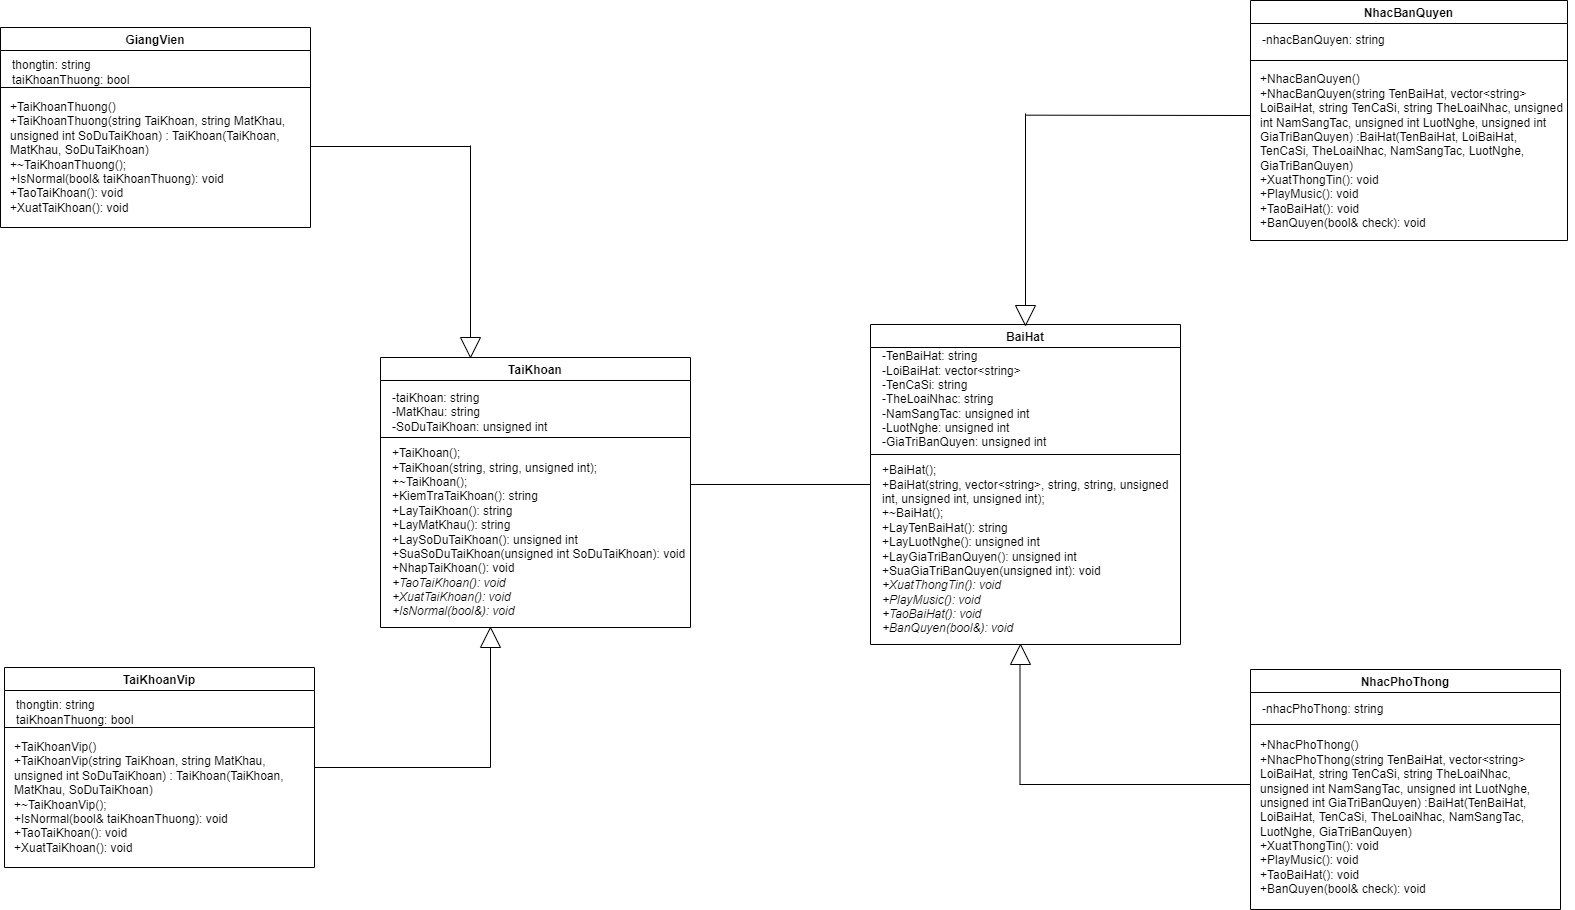

The diagram above was exported from draw.io. Its source (the exported page's mxGraphModel, read from the mxfile embedded in the PNG):
<mxGraphModel dx="4080" dy="2873" grid="1" gridSize="10" guides="1" tooltips="1" connect="1" arrows="1" fold="1" page="1" pageScale="1" pageWidth="827" pageHeight="1169" math="0" shadow="0">
  <root>
    <mxCell id="0" />
    <mxCell id="1" parent="0" />
    <mxCell id="SsA4ct1GtWmFuPEq74m1-8" value="TaiKhoan" style="swimlane;" vertex="1" parent="1">
      <mxGeometry x="1720" y="580" width="310" height="270" as="geometry" />
    </mxCell>
    <mxCell id="SsA4ct1GtWmFuPEq74m1-9" value="&lt;div&gt;-taiKhoan: string&lt;/div&gt;&lt;div&gt;-MatKhau: string&lt;/div&gt;&lt;div&gt;-SoDuTaiKhoan: unsigned int&lt;/div&gt;" style="text;html=1;strokeColor=none;fillColor=none;align=left;verticalAlign=middle;whiteSpace=wrap;rounded=0;" vertex="1" parent="SsA4ct1GtWmFuPEq74m1-8">
      <mxGeometry x="10" y="30" width="170" height="50" as="geometry" />
    </mxCell>
    <mxCell id="SsA4ct1GtWmFuPEq74m1-10" value="" style="endArrow=none;html=1;rounded=0;" edge="1" parent="SsA4ct1GtWmFuPEq74m1-8">
      <mxGeometry width="50" height="50" relative="1" as="geometry">
        <mxPoint y="80" as="sourcePoint" />
        <mxPoint x="310" y="80" as="targetPoint" />
      </mxGeometry>
    </mxCell>
    <mxCell id="SsA4ct1GtWmFuPEq74m1-11" value="&lt;div&gt;+TaiKhoan();&lt;/div&gt;&lt;div&gt;&lt;span&gt;&lt;/span&gt;+TaiKhoan(string, string, unsigned int);&lt;/div&gt;&lt;div&gt;&lt;span&gt;&lt;/span&gt;+~TaiKhoan();&lt;/div&gt;&lt;div&gt;+KiemTraTaiKhoan():&amp;nbsp;string&lt;/div&gt;&lt;div&gt;+LayTaiKhoan():&amp;nbsp;string&lt;/div&gt;&lt;div&gt;+LayMatKhau():&amp;nbsp;string&lt;/div&gt;&lt;div&gt;+LaySoDuTaiKhoan(): unsigned int&lt;/div&gt;&lt;div&gt;+SuaSoDuTaiKhoan(unsigned int SoDuTaiKhoan): void&lt;/div&gt;&lt;div&gt;+NhapTaiKhoan(): void&lt;/div&gt;&lt;div&gt;&lt;i&gt;+TaoTaiKhoan():&amp;nbsp;void&lt;/i&gt;&lt;/div&gt;&lt;div&gt;&lt;i&gt;+XuatTaiKhoan():&amp;nbsp;void&lt;/i&gt;&lt;/div&gt;&lt;div&gt;&lt;i&gt;+IsNormal(bool&amp;amp;):&amp;nbsp;void&lt;/i&gt;&lt;/div&gt;" style="text;html=1;strokeColor=none;fillColor=none;align=left;verticalAlign=middle;whiteSpace=wrap;rounded=0;" vertex="1" parent="SsA4ct1GtWmFuPEq74m1-8">
      <mxGeometry x="10" y="90" width="300" height="170" as="geometry" />
    </mxCell>
    <mxCell id="SsA4ct1GtWmFuPEq74m1-12" value="GiangVien" style="swimlane;" vertex="1" parent="1">
      <mxGeometry x="1340" y="250" width="310" height="200" as="geometry" />
    </mxCell>
    <mxCell id="SsA4ct1GtWmFuPEq74m1-13" value="&lt;div&gt;thongtin: string&lt;/div&gt;&lt;div&gt;taiKhoanThuong: bool&lt;/div&gt;" style="text;html=1;strokeColor=none;fillColor=none;align=left;verticalAlign=middle;whiteSpace=wrap;rounded=0;" vertex="1" parent="SsA4ct1GtWmFuPEq74m1-12">
      <mxGeometry x="10" y="30" width="170" height="30" as="geometry" />
    </mxCell>
    <mxCell id="SsA4ct1GtWmFuPEq74m1-14" value="" style="endArrow=none;html=1;rounded=0;" edge="1" parent="SsA4ct1GtWmFuPEq74m1-12">
      <mxGeometry width="50" height="50" relative="1" as="geometry">
        <mxPoint y="60" as="sourcePoint" />
        <mxPoint x="310" y="60" as="targetPoint" />
      </mxGeometry>
    </mxCell>
    <mxCell id="SsA4ct1GtWmFuPEq74m1-15" value="+TaiKhoanThuong()&lt;br style=&quot;font-size: 12px&quot;&gt;&lt;div style=&quot;font-size: 12px&quot;&gt;+TaiKhoanThuong(string TaiKhoan, string MatKhau, unsigned int SoDuTaiKhoan) : TaiKhoan(TaiKhoan, MatKhau, SoDuTaiKhoan)&lt;/div&gt;&lt;div&gt;+~TaiKhoanThuong();&lt;/div&gt;&lt;div style=&quot;font-size: 12px&quot;&gt;&lt;span style=&quot;font-size: 12px&quot;&gt;&lt;div style=&quot;font-size: 12px&quot;&gt;&lt;div&gt;+IsNormal(bool&amp;amp; taiKhoanThuong): void&lt;/div&gt;&lt;div&gt;+TaoTaiKhoan(): void&lt;/div&gt;&lt;div&gt;+XuatTaiKhoan(): void&lt;/div&gt;&lt;/div&gt;&lt;/span&gt;&lt;/div&gt;" style="text;html=1;strokeColor=none;fillColor=none;align=left;verticalAlign=middle;whiteSpace=wrap;rounded=0;spacingBottom=0;spacing=0;fontSize=12;" vertex="1" parent="SsA4ct1GtWmFuPEq74m1-12">
      <mxGeometry x="10" y="70" width="300" height="120" as="geometry" />
    </mxCell>
    <mxCell id="SsA4ct1GtWmFuPEq74m1-26" value="" style="endArrow=none;html=1;rounded=0;fontSize=12;exitX=1;exitY=0.25;exitDx=0;exitDy=0;" edge="1" parent="1" source="SsA4ct1GtWmFuPEq74m1-68">
      <mxGeometry width="50" height="50" relative="1" as="geometry">
        <mxPoint x="1620" y="990" as="sourcePoint" />
        <mxPoint x="1830" y="990" as="targetPoint" />
      </mxGeometry>
    </mxCell>
    <mxCell id="SsA4ct1GtWmFuPEq74m1-27" value="" style="triangle;whiteSpace=wrap;html=1;fontSize=12;fillColor=none;direction=north;" vertex="1" parent="1">
      <mxGeometry x="1820" y="850" width="20" height="20" as="geometry" />
    </mxCell>
    <mxCell id="SsA4ct1GtWmFuPEq74m1-28" value="" style="endArrow=none;html=1;rounded=0;fontSize=12;" edge="1" parent="1">
      <mxGeometry width="50" height="50" relative="1" as="geometry">
        <mxPoint x="1830" y="990" as="sourcePoint" />
        <mxPoint x="1830" y="870" as="targetPoint" />
      </mxGeometry>
    </mxCell>
    <mxCell id="SsA4ct1GtWmFuPEq74m1-32" value="" style="endArrow=none;html=1;rounded=0;fontSize=12;" edge="1" parent="1">
      <mxGeometry width="50" height="50" relative="1" as="geometry">
        <mxPoint x="1650" y="369" as="sourcePoint" />
        <mxPoint x="1810" y="369" as="targetPoint" />
      </mxGeometry>
    </mxCell>
    <mxCell id="SsA4ct1GtWmFuPEq74m1-33" value="" style="endArrow=none;html=1;rounded=0;fontSize=12;" edge="1" parent="1">
      <mxGeometry width="50" height="50" relative="1" as="geometry">
        <mxPoint x="1810" y="560" as="sourcePoint" />
        <mxPoint x="1810" y="368" as="targetPoint" />
      </mxGeometry>
    </mxCell>
    <mxCell id="SsA4ct1GtWmFuPEq74m1-34" value="" style="triangle;whiteSpace=wrap;html=1;fontSize=12;fillColor=none;direction=south;" vertex="1" parent="1">
      <mxGeometry x="1800" y="560" width="20" height="20" as="geometry" />
    </mxCell>
    <mxCell id="SsA4ct1GtWmFuPEq74m1-44" value="BaiHat" style="swimlane;" vertex="1" parent="1">
      <mxGeometry x="2210" y="547" width="310" height="320" as="geometry" />
    </mxCell>
    <mxCell id="SsA4ct1GtWmFuPEq74m1-45" value="&lt;div&gt;-TenBaiHat: string&lt;/div&gt;&lt;div&gt;&lt;span&gt;&#09;&lt;/span&gt;-LoiBaiHat: vector&amp;lt;string&amp;gt;&lt;/div&gt;&lt;div&gt;&lt;span&gt;&#09;&lt;/span&gt;-TenCaSi: string&lt;/div&gt;&lt;div&gt;&lt;span&gt;&#09;&lt;/span&gt;-TheLoaiNhac: string&lt;/div&gt;&lt;div&gt;&lt;span&gt;&#09;&lt;/span&gt;-NamSangTac:&amp;nbsp;unsigned int&lt;/div&gt;&lt;div&gt;&lt;span&gt;&#09;&lt;/span&gt;-LuotNghe: unsigned int&lt;/div&gt;&lt;div&gt;&lt;span&gt;&#09;&lt;/span&gt;-GiaTriBanQuyen:&amp;nbsp;unsigned int&lt;/div&gt;" style="text;html=1;strokeColor=none;fillColor=none;align=left;verticalAlign=middle;whiteSpace=wrap;rounded=0;" vertex="1" parent="SsA4ct1GtWmFuPEq74m1-44">
      <mxGeometry x="10" y="30" width="280" height="90" as="geometry" />
    </mxCell>
    <mxCell id="SsA4ct1GtWmFuPEq74m1-46" value="" style="endArrow=none;html=1;rounded=0;" edge="1" parent="SsA4ct1GtWmFuPEq74m1-44">
      <mxGeometry width="50" height="50" relative="1" as="geometry">
        <mxPoint y="130" as="sourcePoint" />
        <mxPoint x="310" y="130" as="targetPoint" />
      </mxGeometry>
    </mxCell>
    <mxCell id="SsA4ct1GtWmFuPEq74m1-47" value="&lt;div&gt;+BaiHat();&lt;/div&gt;&lt;div&gt;&lt;span&gt;&lt;/span&gt;+BaiHat(string, vector&amp;lt;string&amp;gt;, string, string, unsigned int, unsigned int, unsigned int);&lt;/div&gt;&lt;div&gt;&lt;span&gt;&lt;/span&gt;+~BaiHat();&lt;/div&gt;&lt;div&gt;+LayTenBaiHat(): string&lt;/div&gt;&lt;div&gt;+LayLuotNghe():&amp;nbsp;unsigned int&lt;/div&gt;&lt;div&gt;+LayGiaTriBanQuyen():&amp;nbsp;unsigned int&lt;/div&gt;&lt;div&gt;+SuaGiaTriBanQuyen(unsigned int): void&lt;/div&gt;&lt;div&gt;&lt;i&gt;+XuatThongTin(): void&lt;/i&gt;&lt;/div&gt;&lt;div&gt;&lt;i&gt;+PlayMusic(): void&lt;/i&gt;&lt;/div&gt;&lt;div&gt;&lt;i&gt;+TaoBaiHat(): void&lt;/i&gt;&lt;/div&gt;&lt;div&gt;&lt;i&gt;+BanQuyen(bool&amp;amp;): void&lt;/i&gt;&lt;/div&gt;" style="text;html=1;strokeColor=none;fillColor=none;align=left;verticalAlign=middle;whiteSpace=wrap;rounded=0;" vertex="1" parent="SsA4ct1GtWmFuPEq74m1-44">
      <mxGeometry x="10" y="130" width="300" height="190" as="geometry" />
    </mxCell>
    <mxCell id="SsA4ct1GtWmFuPEq74m1-48" value="NhacBanQuyen" style="swimlane;" vertex="1" parent="1">
      <mxGeometry x="2590" y="223" width="317" height="240" as="geometry" />
    </mxCell>
    <mxCell id="SsA4ct1GtWmFuPEq74m1-49" value="&lt;div&gt;-nhacBanQuyen: string&lt;/div&gt;" style="text;html=1;strokeColor=none;fillColor=none;align=left;verticalAlign=middle;whiteSpace=wrap;rounded=0;" vertex="1" parent="SsA4ct1GtWmFuPEq74m1-48">
      <mxGeometry x="10" y="30" width="177" height="20" as="geometry" />
    </mxCell>
    <mxCell id="SsA4ct1GtWmFuPEq74m1-51" value="&lt;div&gt;+NhacBanQuyen()&lt;/div&gt;&lt;div&gt;&lt;span&gt;&lt;/span&gt;+NhacBanQuyen(string TenBaiHat, vector&amp;lt;string&amp;gt; LoiBaiHat, string TenCaSi,&amp;nbsp;&lt;span&gt;string TheLoaiNhac, unsigned int NamSangTac, unsigned int LuotNghe, unsigned int GiaTriBanQuyen) :BaiHat(TenBaiHat, LoiBaiHat, TenCaSi,&amp;nbsp;&lt;/span&gt;&lt;span&gt;TheLoaiNhac, NamSangTac, LuotNghe, GiaTriBanQuyen)&lt;/span&gt;&lt;/div&gt;&lt;div&gt;+XuatThongTin(): void&lt;/div&gt;&lt;div&gt;+PlayMusic(): void&lt;/div&gt;&lt;div&gt;+TaoBaiHat(): void&lt;/div&gt;&lt;div&gt;+BanQuyen(bool&amp;amp; check): void&lt;/div&gt;" style="text;html=1;strokeColor=none;fillColor=none;align=left;verticalAlign=middle;whiteSpace=wrap;rounded=0;spacingBottom=0;spacing=0;fontSize=12;" vertex="1" parent="SsA4ct1GtWmFuPEq74m1-48">
      <mxGeometry x="10" y="58" width="307" height="185" as="geometry" />
    </mxCell>
    <mxCell id="SsA4ct1GtWmFuPEq74m1-54" value="" style="endArrow=none;html=1;rounded=0;fontSize=12;" edge="1" parent="1">
      <mxGeometry width="50" height="50" relative="1" as="geometry">
        <mxPoint x="2359" y="1007" as="sourcePoint" />
        <mxPoint x="2590" y="1007" as="targetPoint" />
      </mxGeometry>
    </mxCell>
    <mxCell id="SsA4ct1GtWmFuPEq74m1-55" value="" style="triangle;whiteSpace=wrap;html=1;fontSize=12;fillColor=none;direction=north;" vertex="1" parent="1">
      <mxGeometry x="2350" y="867" width="20" height="20" as="geometry" />
    </mxCell>
    <mxCell id="SsA4ct1GtWmFuPEq74m1-56" value="" style="endArrow=none;html=1;rounded=0;fontSize=12;" edge="1" parent="1">
      <mxGeometry width="50" height="50" relative="1" as="geometry">
        <mxPoint x="2359.5" y="1007" as="sourcePoint" />
        <mxPoint x="2359.5" y="887" as="targetPoint" />
      </mxGeometry>
    </mxCell>
    <mxCell id="SsA4ct1GtWmFuPEq74m1-57" value="" style="endArrow=none;html=1;rounded=0;fontSize=12;" edge="1" parent="1">
      <mxGeometry width="50" height="50" relative="1" as="geometry">
        <mxPoint x="2365" y="337.65999999999997" as="sourcePoint" />
        <mxPoint x="2590" y="338" as="targetPoint" />
      </mxGeometry>
    </mxCell>
    <mxCell id="SsA4ct1GtWmFuPEq74m1-58" value="" style="endArrow=none;html=1;rounded=0;fontSize=12;" edge="1" parent="1">
      <mxGeometry width="50" height="50" relative="1" as="geometry">
        <mxPoint x="2365" y="528.0000000000002" as="sourcePoint" />
        <mxPoint x="2365" y="336" as="targetPoint" />
      </mxGeometry>
    </mxCell>
    <mxCell id="SsA4ct1GtWmFuPEq74m1-59" value="" style="triangle;whiteSpace=wrap;html=1;fontSize=12;fillColor=none;direction=south;" vertex="1" parent="1">
      <mxGeometry x="2355" y="528" width="20" height="20" as="geometry" />
    </mxCell>
    <mxCell id="SsA4ct1GtWmFuPEq74m1-65" value="TaiKhoanVip" style="swimlane;startSize=23;" vertex="1" parent="1">
      <mxGeometry x="1344" y="890" width="310" height="200" as="geometry" />
    </mxCell>
    <mxCell id="SsA4ct1GtWmFuPEq74m1-66" value="&lt;div&gt;thongtin: string&lt;/div&gt;&lt;div&gt;taiKhoanThuong: bool&lt;/div&gt;" style="text;html=1;strokeColor=none;fillColor=none;align=left;verticalAlign=middle;whiteSpace=wrap;rounded=0;" vertex="1" parent="SsA4ct1GtWmFuPEq74m1-65">
      <mxGeometry x="10" y="30" width="170" height="30" as="geometry" />
    </mxCell>
    <mxCell id="SsA4ct1GtWmFuPEq74m1-67" value="" style="endArrow=none;html=1;rounded=0;" edge="1" parent="SsA4ct1GtWmFuPEq74m1-65">
      <mxGeometry width="50" height="50" relative="1" as="geometry">
        <mxPoint y="60" as="sourcePoint" />
        <mxPoint x="310" y="60" as="targetPoint" />
      </mxGeometry>
    </mxCell>
    <mxCell id="SsA4ct1GtWmFuPEq74m1-68" value="+TaiKhoanVip()&lt;br style=&quot;font-size: 12px&quot;&gt;&lt;div style=&quot;font-size: 12px&quot;&gt;+TaiKhoanVip(string TaiKhoan, string MatKhau, unsigned int SoDuTaiKhoan) : TaiKhoan(TaiKhoan, MatKhau, SoDuTaiKhoan)&lt;/div&gt;&lt;div&gt;+~TaiKhoanVip();&lt;/div&gt;&lt;div style=&quot;font-size: 12px&quot;&gt;&lt;span style=&quot;font-size: 12px&quot;&gt;&lt;div style=&quot;font-size: 12px&quot;&gt;&lt;div&gt;+IsNormal(bool&amp;amp; taiKhoanThuong): void&lt;/div&gt;&lt;div&gt;+TaoTaiKhoan(): void&lt;/div&gt;&lt;div&gt;+XuatTaiKhoan(): void&lt;/div&gt;&lt;/div&gt;&lt;/span&gt;&lt;/div&gt;" style="text;html=1;strokeColor=none;fillColor=none;align=left;verticalAlign=middle;whiteSpace=wrap;rounded=0;spacingBottom=0;spacing=0;fontSize=12;" vertex="1" parent="SsA4ct1GtWmFuPEq74m1-65">
      <mxGeometry x="10" y="70" width="300" height="120" as="geometry" />
    </mxCell>
    <mxCell id="SsA4ct1GtWmFuPEq74m1-69" value="NhacPhoThong" style="swimlane;startSize=23;" vertex="1" parent="1">
      <mxGeometry x="2590" y="892" width="310" height="240" as="geometry" />
    </mxCell>
    <mxCell id="SsA4ct1GtWmFuPEq74m1-70" value="&lt;div&gt;-nhacPhoThong: string&lt;/div&gt;" style="text;html=1;strokeColor=none;fillColor=none;align=left;verticalAlign=middle;whiteSpace=wrap;rounded=0;" vertex="1" parent="SsA4ct1GtWmFuPEq74m1-69">
      <mxGeometry x="10" y="30" width="170" height="20" as="geometry" />
    </mxCell>
    <mxCell id="SsA4ct1GtWmFuPEq74m1-71" value="" style="endArrow=none;html=1;rounded=0;" edge="1" parent="SsA4ct1GtWmFuPEq74m1-69">
      <mxGeometry width="50" height="50" relative="1" as="geometry">
        <mxPoint y="55" as="sourcePoint" />
        <mxPoint x="310" y="55" as="targetPoint" />
      </mxGeometry>
    </mxCell>
    <mxCell id="SsA4ct1GtWmFuPEq74m1-72" value="&lt;div&gt;+NhacPhoThong()&lt;/div&gt;&lt;div&gt;&lt;span&gt;&lt;/span&gt;+NhacPhoThong(string TenBaiHat, vector&amp;lt;string&amp;gt; LoiBaiHat, string TenCaSi,&amp;nbsp;&lt;span&gt;string TheLoaiNhac, unsigned int NamSangTac, unsigned int LuotNghe, unsigned int GiaTriBanQuyen) :BaiHat(TenBaiHat, LoiBaiHat, TenCaSi,&amp;nbsp;&lt;/span&gt;&lt;span&gt;TheLoaiNhac, NamSangTac, LuotNghe, GiaTriBanQuyen)&lt;/span&gt;&lt;/div&gt;&lt;div&gt;+XuatThongTin(): void&lt;/div&gt;&lt;div&gt;+PlayMusic(): void&lt;/div&gt;&lt;div&gt;+TaoBaiHat(): void&lt;/div&gt;&lt;div&gt;+BanQuyen(bool&amp;amp; check): void&lt;/div&gt;" style="text;html=1;strokeColor=none;fillColor=none;align=left;verticalAlign=middle;whiteSpace=wrap;rounded=0;spacingBottom=0;spacing=0;fontSize=12;" vertex="1" parent="SsA4ct1GtWmFuPEq74m1-69">
      <mxGeometry x="10" y="55" width="300" height="185" as="geometry" />
    </mxCell>
    <mxCell id="SsA4ct1GtWmFuPEq74m1-50" value="" style="endArrow=none;html=1;rounded=0;entryX=1;entryY=0.25;entryDx=0;entryDy=0;exitX=0;exitY=0.25;exitDx=0;exitDy=0;" edge="1" parent="1" source="SsA4ct1GtWmFuPEq74m1-48" target="SsA4ct1GtWmFuPEq74m1-48">
      <mxGeometry width="50" height="50" relative="1" as="geometry">
        <mxPoint x="2590" y="278" as="sourcePoint" />
        <mxPoint x="2900" y="278" as="targetPoint" />
      </mxGeometry>
    </mxCell>
    <mxCell id="SsA4ct1GtWmFuPEq74m1-73" value="" style="endArrow=none;html=1;rounded=0;entryX=0;entryY=0.5;entryDx=0;entryDy=0;" edge="1" parent="1" target="SsA4ct1GtWmFuPEq74m1-44">
      <mxGeometry width="50" height="50" relative="1" as="geometry">
        <mxPoint x="2030" y="707" as="sourcePoint" />
        <mxPoint x="2080" y="660" as="targetPoint" />
      </mxGeometry>
    </mxCell>
  </root>
</mxGraphModel>